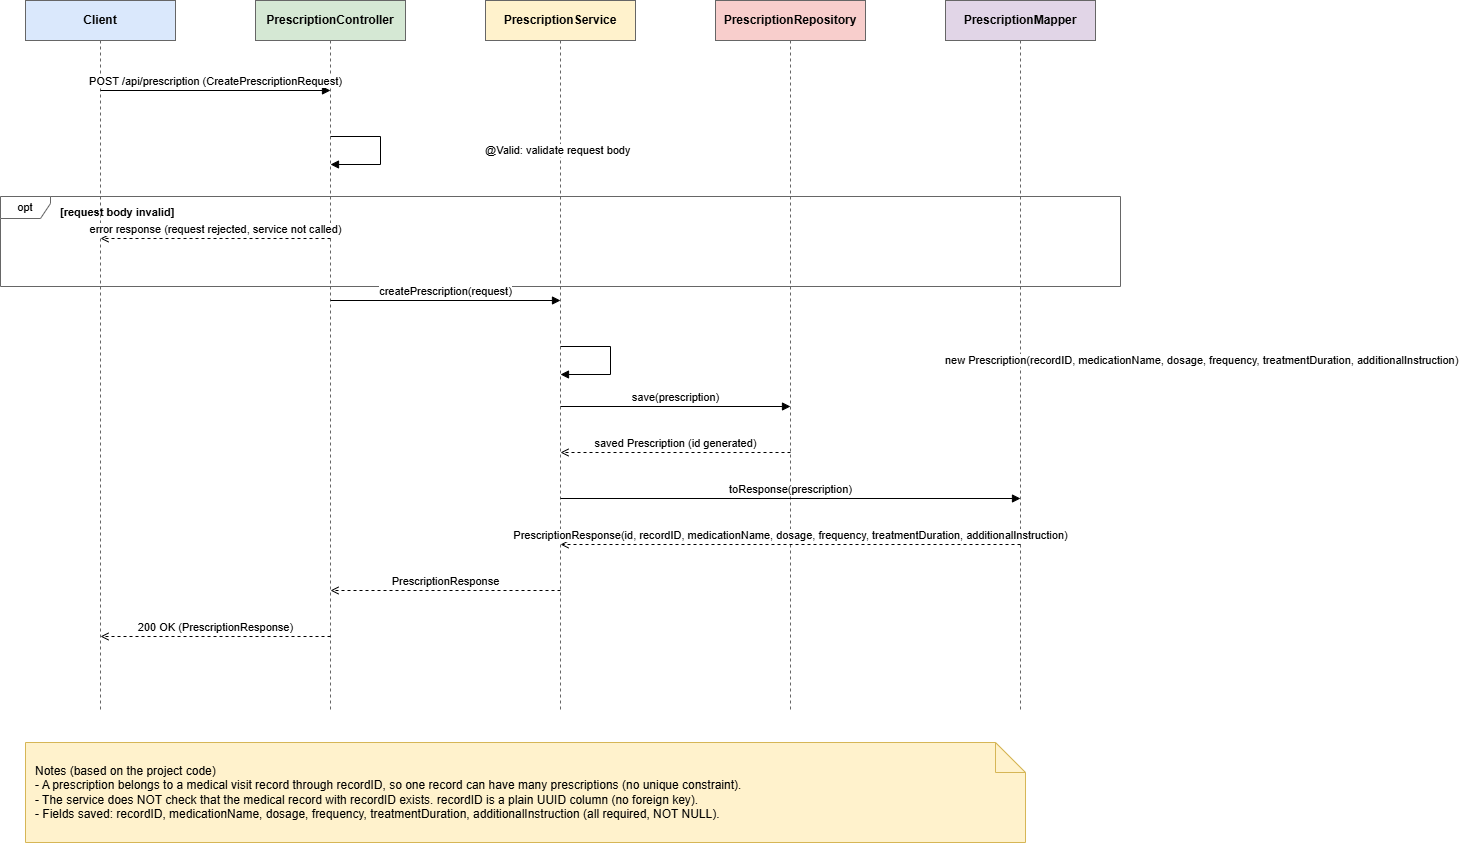

The diagram above was exported from draw.io. Its source (the exported page's mxGraphModel, read from the mxfile embedded in the PNG):
<mxGraphModel dx="1515" dy="876" grid="1" gridSize="10" guides="1" tooltips="1" connect="1" arrows="1" fold="1" page="1" pageScale="1" pageWidth="1215" pageHeight="792" math="0" shadow="0">
  <root>
    <mxCell id="0" />
    <mxCell id="1" parent="0" />
    <mxCell id="d1_L0" parent="1" style="shape=umlLifeline;perimeter=lifelinePerimeter;whiteSpace=wrap;html=1;container=0;dropTarget=0;collapsible=0;recursiveResize=0;outlineConnect=0;portConstraint=eastwest;size=40;fontSize=12;fontStyle=1;fillColor=#dae8fc;strokeColor=#666666;" value="Client" vertex="1">
      <mxGeometry height="712" width="150" x="60" y="20" as="geometry" />
    </mxCell>
    <mxCell id="d1_L1" parent="1" style="shape=umlLifeline;perimeter=lifelinePerimeter;whiteSpace=wrap;html=1;container=0;dropTarget=0;collapsible=0;recursiveResize=0;outlineConnect=0;portConstraint=eastwest;size=40;fontSize=12;fontStyle=1;fillColor=#d5e8d4;strokeColor=#666666;" value="PrescriptionController" vertex="1">
      <mxGeometry height="712" width="150" x="290" y="20" as="geometry" />
    </mxCell>
    <mxCell id="d1_L2" parent="1" style="shape=umlLifeline;perimeter=lifelinePerimeter;whiteSpace=wrap;html=1;container=0;dropTarget=0;collapsible=0;recursiveResize=0;outlineConnect=0;portConstraint=eastwest;size=40;fontSize=12;fontStyle=1;fillColor=#fff2cc;strokeColor=#666666;" value="PrescriptionService" vertex="1">
      <mxGeometry height="712" width="150" x="520" y="20" as="geometry" />
    </mxCell>
    <mxCell id="d1_L3" parent="1" style="shape=umlLifeline;perimeter=lifelinePerimeter;whiteSpace=wrap;html=1;container=0;dropTarget=0;collapsible=0;recursiveResize=0;outlineConnect=0;portConstraint=eastwest;size=40;fontSize=12;fontStyle=1;fillColor=#f8cecc;strokeColor=#666666;" value="PrescriptionRepository" vertex="1">
      <mxGeometry height="712" width="150" x="750" y="20" as="geometry" />
    </mxCell>
    <mxCell id="d1_L4" parent="1" style="shape=umlLifeline;perimeter=lifelinePerimeter;whiteSpace=wrap;html=1;container=0;dropTarget=0;collapsible=0;recursiveResize=0;outlineConnect=0;portConstraint=eastwest;size=40;fontSize=12;fontStyle=1;fillColor=#e1d5e7;strokeColor=#666666;" value="PrescriptionMapper" vertex="1">
      <mxGeometry height="712" width="150" x="980" y="20" as="geometry" />
    </mxCell>
    <mxCell id="d1_5" parent="1" style="shape=umlFrame;whiteSpace=wrap;html=1;pointerEvents=0;width=50;height=22;fontSize=11;fillColor=none;strokeColor=#666666;" value="opt" vertex="1">
      <mxGeometry height="90" width="1120" x="35" y="216" as="geometry" />
    </mxCell>
    <mxCell id="d1_3" parent="1" style="text;html=1;align=left;verticalAlign=middle;fontSize=11;fontStyle=1;" value="[request body invalid]" vertex="1">
      <mxGeometry height="20" width="520" x="93" y="222" as="geometry" />
    </mxCell>
    <mxCell id="d1_1" edge="1" parent="1" style="html=1;verticalAlign=bottom;endArrow=block;endFill=1;fontSize=11;rounded=0;" value="POST /api/prescription (CreatePrescriptionRequest)">
      <mxGeometry relative="1" as="geometry">
        <mxPoint x="135" y="110" as="sourcePoint" />
        <mxPoint x="365" y="110" as="targetPoint" />
      </mxGeometry>
    </mxCell>
    <mxCell id="d1_2" edge="1" parent="1" style="html=1;endArrow=block;endFill=1;fontSize=11;rounded=0;align=left;" value="@Valid: validate request body">
      <mxGeometry relative="1" as="geometry">
        <mxPoint x="103" as="offset" />
        <Array as="points">
          <mxPoint x="415" y="156" />
          <mxPoint x="415" y="184" />
        </Array>
        <mxPoint x="365" y="156" as="sourcePoint" />
        <mxPoint x="365" y="184" as="targetPoint" />
      </mxGeometry>
    </mxCell>
    <mxCell id="d1_4" edge="1" parent="1" style="html=1;verticalAlign=bottom;endArrow=open;endFill=0;dashed=1;fontSize=11;rounded=0;" value="error response (request rejected, service not called)">
      <mxGeometry relative="1" as="geometry">
        <mxPoint x="365" y="258" as="sourcePoint" />
        <mxPoint x="135" y="258" as="targetPoint" />
      </mxGeometry>
    </mxCell>
    <mxCell id="d1_6" edge="1" parent="1" style="html=1;verticalAlign=bottom;endArrow=block;endFill=1;fontSize=11;rounded=0;" value="createPrescription(request)">
      <mxGeometry relative="1" as="geometry">
        <mxPoint x="365" y="320" as="sourcePoint" />
        <mxPoint x="595" y="320" as="targetPoint" />
      </mxGeometry>
    </mxCell>
    <mxCell id="d1_7" edge="1" parent="1" style="html=1;endArrow=block;endFill=1;fontSize=11;rounded=0;align=left;" value="new Prescription(recordID, medicationName, dosage, frequency, treatmentDuration, additionalInstruction)">
      <mxGeometry relative="1" as="geometry">
        <mxPoint x="333" as="offset" />
        <Array as="points">
          <mxPoint x="645" y="366" />
          <mxPoint x="645" y="394" />
        </Array>
        <mxPoint x="595" y="366" as="sourcePoint" />
        <mxPoint x="595" y="394" as="targetPoint" />
      </mxGeometry>
    </mxCell>
    <mxCell id="d1_8" edge="1" parent="1" style="html=1;verticalAlign=bottom;endArrow=block;endFill=1;fontSize=11;rounded=0;" value="save(prescription)">
      <mxGeometry relative="1" as="geometry">
        <mxPoint x="595" y="426" as="sourcePoint" />
        <mxPoint x="825" y="426" as="targetPoint" />
      </mxGeometry>
    </mxCell>
    <mxCell id="d1_9" edge="1" parent="1" style="html=1;verticalAlign=bottom;endArrow=open;endFill=0;dashed=1;fontSize=11;rounded=0;" value="saved Prescription (id generated)">
      <mxGeometry relative="1" as="geometry">
        <mxPoint x="825" y="472" as="sourcePoint" />
        <mxPoint x="595" y="472" as="targetPoint" />
      </mxGeometry>
    </mxCell>
    <mxCell id="d1_10" edge="1" parent="1" style="html=1;verticalAlign=bottom;endArrow=block;endFill=1;fontSize=11;rounded=0;" value="toResponse(prescription)">
      <mxGeometry relative="1" as="geometry">
        <mxPoint x="595" y="518" as="sourcePoint" />
        <mxPoint x="1055" y="518" as="targetPoint" />
      </mxGeometry>
    </mxCell>
    <mxCell id="d1_11" edge="1" parent="1" style="html=1;verticalAlign=bottom;endArrow=open;endFill=0;dashed=1;fontSize=11;rounded=0;" value="PrescriptionResponse(id, recordID, medicationName, dosage, frequency, treatmentDuration, additionalInstruction)">
      <mxGeometry relative="1" as="geometry">
        <mxPoint x="1055" y="564" as="sourcePoint" />
        <mxPoint x="595" y="564" as="targetPoint" />
      </mxGeometry>
    </mxCell>
    <mxCell id="d1_12" edge="1" parent="1" style="html=1;verticalAlign=bottom;endArrow=open;endFill=0;dashed=1;fontSize=11;rounded=0;" value="PrescriptionResponse">
      <mxGeometry relative="1" as="geometry">
        <mxPoint x="595" y="610" as="sourcePoint" />
        <mxPoint x="365" y="610" as="targetPoint" />
      </mxGeometry>
    </mxCell>
    <mxCell id="d1_13" edge="1" parent="1" style="html=1;verticalAlign=bottom;endArrow=open;endFill=0;dashed=1;fontSize=11;rounded=0;" value="200 OK (PrescriptionResponse)">
      <mxGeometry relative="1" as="geometry">
        <mxPoint x="365" y="656" as="sourcePoint" />
        <mxPoint x="135" y="656" as="targetPoint" />
      </mxGeometry>
    </mxCell>
    <mxCell id="d1_note" parent="1" style="shape=note;whiteSpace=wrap;html=1;align=left;spacingLeft=8;fillColor=#fff2cc;strokeColor=#d6b656;fontSize=12;" value="Notes (based on the project code)&#10;- A prescription belongs to a medical visit record through recordID, so one record can have many prescriptions (no unique constraint).&#10;- The service does NOT check that the medical record with recordID exists. recordID is a plain UUID column (no foreign key).&#10;- Fields saved: recordID, medicationName, dosage, frequency, treatmentDuration, additionalInstruction (all required, NOT NULL)." vertex="1">
      <mxGeometry height="100" width="1000" x="60" y="762" as="geometry" />
    </mxCell>
  </root>
</mxGraphModel>